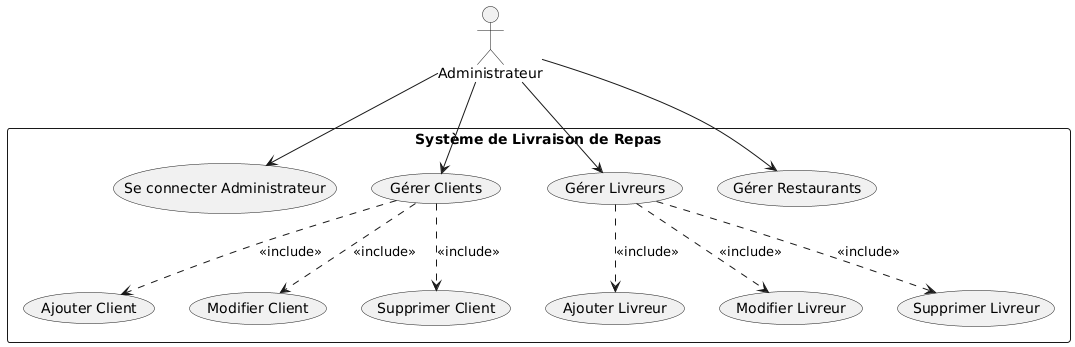

The diagram above was rendered by PlantUML. Its source (embedded in the PNG):
@startuml
' Définition du système contenant tous les cas d'utilisation

rectangle "Système de Livraison de Repas" as System {

    
    
    ' Use cases pour les Administrateurs
    usecase "Se connecter Administrateur" as UC8
    usecase "Gérer Clients" as GC
    usecase "Gérer Livreurs" as GL
    usecase "Gérer Restaurants" as GR
    
    ' Détails inclus dans Gérer Clients
    usecase "Ajouter Client" as AC
    usecase "Modifier Client" as MC
    usecase "Supprimer Client" as SC
    
    ' Détails inclus dans Gérer Livreurs
    usecase "Ajouter Livreur" as AL
    usecase "Modifier Livreur" as ML
    usecase "Supprimer Livreur" as SL
    
 
}

' Définition des acteurs

actor Administrateur

' Associations entre acteurs et cas d'utilisation


Administrateur --> UC8
Administrateur --> GC
Administrateur --> GL
Administrateur --> GR

' Relations « include » pour Gérer Clients
GC ..> AC : <<include>>
GC ..> MC : <<include>>
GC ..> SC : <<include>>

' Relations « include » pour Gérer Livreurs
GL ..> AL : <<include>>
GL ..> ML : <<include>>
GL ..> SL : <<include>>
@enduml